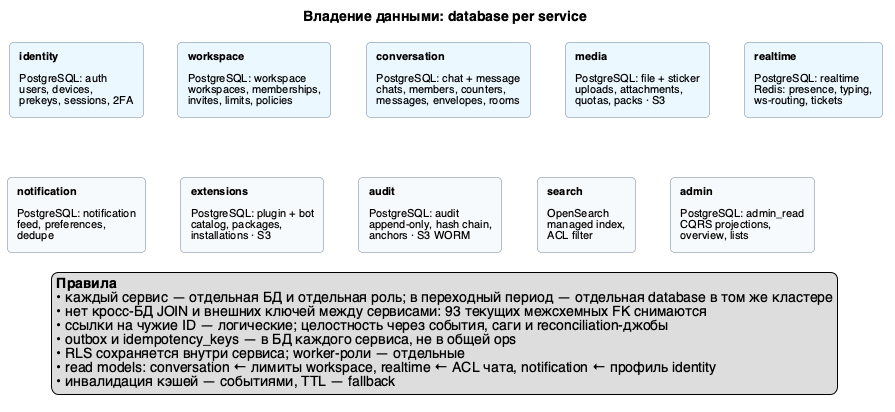

The diagram above was rendered by PlantUML. Its source (embedded in the PNG):
@startuml
skinparam defaultFontName "Helvetica"
skinparam shadowing false
skinparam rectangle {
  BorderColor #718096
  RoundCorner 8
  FontSize 11
}

title Владение данными: database per service

rectangle "**identity**\n\nPostgreSQL: auth\nusers, devices,\nprekeys, sessions, 2FA" as id #EBF8FF
rectangle "**workspace**\n\nPostgreSQL: workspace\nworkspaces, memberships,\ninvites, limits, policies" as ws #EBF8FF
rectangle "**conversation**\n\nPostgreSQL: chat + message\nchats, members, counters,\nmessages, envelopes, rooms" as conv #EBF8FF
rectangle "**media**\n\nPostgreSQL: file + sticker\nuploads, attachments,\nquotas, packs · S3" as media #EBF8FF
rectangle "**realtime**\n\nPostgreSQL: realtime\nRedis: presence, typing,\nws-routing, tickets" as rt #EBF8FF

rectangle "**notification**\n\nPostgreSQL: notification\nfeed, preferences,\ndedupe" as notif #F7FAFC
rectangle "**extensions**\n\nPostgreSQL: plugin + bot\ncatalog, packages,\ninstallations · S3" as ext #F7FAFC
rectangle "**audit**\n\nPostgreSQL: audit\nappend-only, hash chain,\nanchors · S3 WORM" as audit #F7FAFC
rectangle "**search**\n\nOpenSearch\nmanaged index,\nACL filter" as search #F7FAFC
rectangle "**admin**\n\nPostgreSQL: admin_read\nCQRS projections,\noverview, lists" as admin #F7FAFC

id -[hidden]right- ws
ws -[hidden]right- conv
conv -[hidden]right- media
media -[hidden]right- rt
notif -[hidden]right- ext
ext -[hidden]right- audit
audit -[hidden]right- search
search -[hidden]right- admin
id -[hidden]down- notif

legend bottom
  **Правила**
  • каждый сервис — отдельная БД и отдельная роль; в переходный период — отдельная database в том же кластере
  • нет кросс-БД JOIN и внешних ключей между сервисами: 93 текущих межсхемных FK снимаются
  • ссылки на чужие ID — логические; целостность через события, саги и reconciliation-джобы
  • outbox и idempotency_keys — в БД каждого сервиса, не в общей ops
  • RLS сохраняется внутри сервиса; worker-роли — отдельные
  • read models: conversation ← лимиты workspace, realtime ← ACL чата, notification ← профиль identity
  • инвалидация кэшей — событиями, TTL — fallback
end legend

@enduml